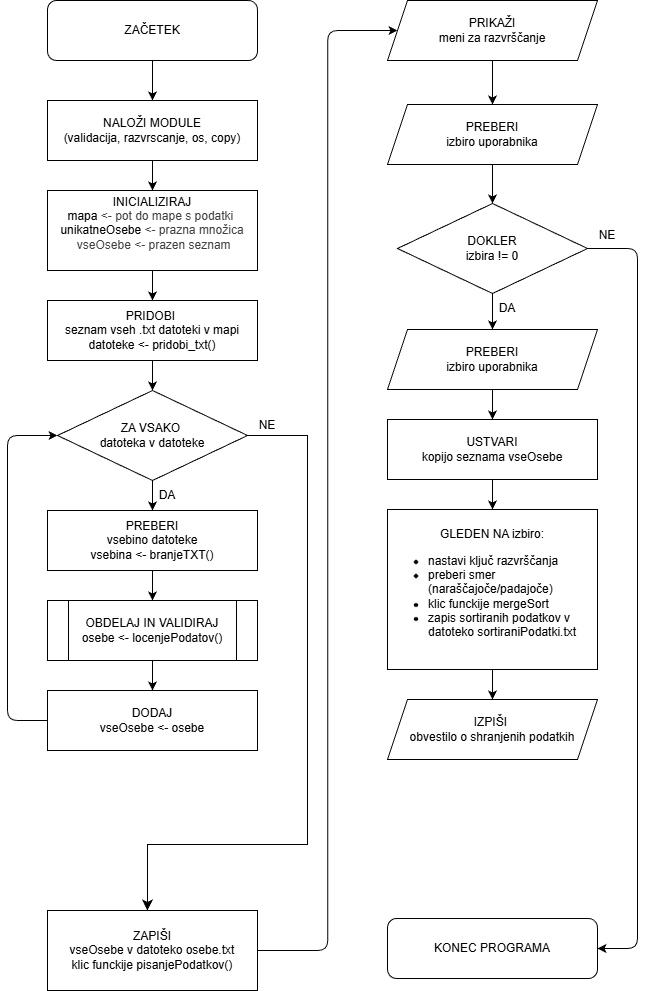

The diagram above was exported from draw.io. Its source (the exported page's mxGraphModel, read from the mxfile embedded in the PNG):
<mxGraphModel dx="1335" dy="742" grid="1" gridSize="10" guides="1" tooltips="1" connect="1" arrows="1" fold="1" page="1" pageScale="1" pageWidth="850" pageHeight="1100" background="#ffffff" math="0" shadow="0" adaptiveColors="auto">
  <root>
    <mxCell id="0" />
    <mxCell id="1" parent="0" />
    <mxCell id="8" style="edgeStyle=none;html=1;exitX=0.5;exitY=1;exitDx=0;exitDy=0;entryX=0.5;entryY=0;entryDx=0;entryDy=0;" edge="1" parent="1" source="2" target="7">
      <mxGeometry relative="1" as="geometry" />
    </mxCell>
    <mxCell id="2" value="ZAČETEK" style="rounded=1;whiteSpace=wrap;html=1;" vertex="1" parent="1">
      <mxGeometry x="60" y="20" width="210" height="60" as="geometry" />
    </mxCell>
    <mxCell id="10" style="edgeStyle=none;html=1;exitX=0.5;exitY=1;exitDx=0;exitDy=0;" edge="1" parent="1" source="7" target="9">
      <mxGeometry relative="1" as="geometry" />
    </mxCell>
    <mxCell id="7" value="&lt;div style=&quot;&quot;&gt;NALOŽI MODULE&lt;/div&gt;&lt;div style=&quot;&quot;&gt;(validacija, razvrscanje, os, copy)&lt;/div&gt;" style="rounded=0;whiteSpace=wrap;html=1;align=center;" vertex="1" parent="1">
      <mxGeometry x="60" y="120" width="210" height="60" as="geometry" />
    </mxCell>
    <mxCell id="13" style="edgeStyle=none;html=1;exitX=0.5;exitY=1;exitDx=0;exitDy=0;entryX=0.5;entryY=0;entryDx=0;entryDy=0;" edge="1" parent="1" source="9" target="11">
      <mxGeometry relative="1" as="geometry" />
    </mxCell>
    <mxCell id="9" value="&lt;div style=&quot;&quot;&gt;INICIALIZIRAJ&lt;/div&gt;&lt;div style=&quot;&quot;&gt;mapa&amp;nbsp;&lt;span style=&quot;color: rgb(63, 63, 63); background-color: transparent;&quot;&gt;&amp;lt;-&lt;/span&gt;&lt;span style=&quot;color: rgb(63, 63, 63); background-color: transparent;&quot;&gt;&amp;nbsp;pot do mape s podatki&amp;nbsp;&lt;/span&gt;&lt;/div&gt;&lt;div style=&quot;&quot;&gt;unikatneOsebe&amp;nbsp;&lt;span style=&quot;color: rgb(63, 63, 63); background-color: transparent;&quot;&gt;&amp;lt;-&lt;/span&gt;&lt;span style=&quot;color: rgb(63, 63, 63); background-color: transparent;&quot;&gt;&amp;nbsp;prazna množica&lt;/span&gt;&lt;/div&gt;&lt;div style=&quot;&quot;&gt;&lt;span style=&quot;color: rgb(63, 63, 63); background-color: transparent;&quot;&gt;&amp;nbsp;&lt;/span&gt;&lt;span style=&quot;color: rgb(63, 63, 63); background-color: transparent;&quot;&gt;vseOsebe&amp;nbsp;&lt;/span&gt;&lt;span style=&quot;color: rgb(63, 63, 63); background-color: transparent;&quot;&gt;&amp;lt;-&lt;/span&gt;&lt;span style=&quot;background-color: transparent; color: rgb(63, 63, 63);&quot;&gt;&amp;nbsp;&lt;/span&gt;&lt;span style=&quot;color: rgb(63, 63, 63); background-color: transparent;&quot;&gt;prazen seznam&lt;/span&gt;&lt;/div&gt;&lt;div style=&quot;&quot;&gt;&lt;br&gt;&lt;/div&gt;" style="rounded=0;whiteSpace=wrap;html=1;align=center;" vertex="1" parent="1">
      <mxGeometry x="60" y="210" width="210" height="80" as="geometry" />
    </mxCell>
    <mxCell id="14" style="edgeStyle=none;html=1;exitX=0.5;exitY=1;exitDx=0;exitDy=0;entryX=0.5;entryY=0;entryDx=0;entryDy=0;" edge="1" parent="1" source="11" target="12">
      <mxGeometry relative="1" as="geometry" />
    </mxCell>
    <mxCell id="11" value="&lt;div style=&quot;&quot;&gt;PRIDOBI&amp;nbsp;&lt;/div&gt;&lt;div style=&quot;&quot;&gt;seznam vseh .txt datoteki v mapi&lt;/div&gt;&lt;div style=&quot;&quot;&gt;datoteke &amp;lt;- pridobi_txt()&lt;/div&gt;" style="rounded=0;whiteSpace=wrap;html=1;align=center;" vertex="1" parent="1">
      <mxGeometry x="60" y="320" width="210" height="60" as="geometry" />
    </mxCell>
    <mxCell id="18" style="edgeStyle=none;html=1;exitX=0.5;exitY=1;exitDx=0;exitDy=0;entryX=0.5;entryY=0;entryDx=0;entryDy=0;" edge="1" parent="1" source="12" target="15">
      <mxGeometry relative="1" as="geometry" />
    </mxCell>
    <mxCell id="12" value="ZA VSAKO&amp;nbsp;&lt;div&gt;datoteka v datoteke&lt;/div&gt;" style="rhombus;whiteSpace=wrap;html=1;" vertex="1" parent="1">
      <mxGeometry x="70" y="410" width="190" height="90" as="geometry" />
    </mxCell>
    <mxCell id="19" style="edgeStyle=none;html=1;exitX=0.5;exitY=1;exitDx=0;exitDy=0;entryX=0.5;entryY=0;entryDx=0;entryDy=0;" edge="1" parent="1" source="15" target="16">
      <mxGeometry relative="1" as="geometry" />
    </mxCell>
    <mxCell id="15" value="&lt;div style=&quot;&quot;&gt;PREBERI&lt;/div&gt;&lt;div style=&quot;&quot;&gt;vsebino datoteke&lt;/div&gt;&lt;div style=&quot;&quot;&gt;vsebina &amp;lt;- branjeTXT()&lt;/div&gt;" style="rounded=0;whiteSpace=wrap;html=1;align=center;" vertex="1" parent="1">
      <mxGeometry x="60" y="530" width="210" height="60" as="geometry" />
    </mxCell>
    <mxCell id="20" style="edgeStyle=none;html=1;exitX=0.5;exitY=1;exitDx=0;exitDy=0;entryX=0.5;entryY=0;entryDx=0;entryDy=0;" edge="1" parent="1" source="16" target="17">
      <mxGeometry relative="1" as="geometry" />
    </mxCell>
    <mxCell id="16" value="OBDELAJ IN VALIDIRAJ&lt;div&gt;osebe &amp;lt;- locenjePodatov()&lt;/div&gt;" style="shape=process;whiteSpace=wrap;html=1;backgroundOutline=1;" vertex="1" parent="1">
      <mxGeometry x="60" y="620" width="210" height="60" as="geometry" />
    </mxCell>
    <mxCell id="54" style="edgeStyle=elbowEdgeStyle;html=1;exitX=0;exitY=0.5;exitDx=0;exitDy=0;entryX=0;entryY=0.5;entryDx=0;entryDy=0;" edge="1" parent="1" source="17" target="12">
      <mxGeometry relative="1" as="geometry">
        <Array as="points">
          <mxPoint x="20" y="600" />
        </Array>
      </mxGeometry>
    </mxCell>
    <mxCell id="17" value="&lt;div style=&quot;&quot;&gt;DODAJ&lt;/div&gt;&lt;div style=&quot;&quot;&gt;vseOsebe &amp;lt;- osebe&lt;/div&gt;" style="rounded=0;whiteSpace=wrap;html=1;align=center;" vertex="1" parent="1">
      <mxGeometry x="60" y="710" width="210" height="60" as="geometry" />
    </mxCell>
    <mxCell id="42" style="edgeStyle=elbowEdgeStyle;html=1;exitX=1;exitY=0.5;exitDx=0;exitDy=0;entryX=0;entryY=0.5;entryDx=0;entryDy=0;" edge="1" parent="1" source="28" target="31">
      <mxGeometry relative="1" as="geometry" />
    </mxCell>
    <mxCell id="28" value="&lt;div style=&quot;&quot;&gt;ZAPIŠI&lt;/div&gt;&lt;div style=&quot;&quot;&gt;vseOsebe v datoteko osebe.txt&lt;/div&gt;&lt;div style=&quot;&quot;&gt;klic funckije&amp;nbsp;pisanjePodatkov()&lt;/div&gt;" style="rounded=0;whiteSpace=wrap;html=1;align=center;" vertex="1" parent="1">
      <mxGeometry x="60" y="930" width="210" height="80" as="geometry" />
    </mxCell>
    <mxCell id="AxcOekMGdg52KFgWocw7-77" style="edgeStyle=elbowEdgeStyle;elbow=vertical;html=1;exitX=0.5;exitY=1;exitDx=0;exitDy=0;entryX=0.5;entryY=0;entryDx=0;entryDy=0;" edge="1" parent="1" source="31" target="AxcOekMGdg52KFgWocw7-76">
      <mxGeometry relative="1" as="geometry" />
    </mxCell>
    <mxCell id="31" value="PRIKAŽI&lt;div&gt;meni za&amp;nbsp;razvrščanje&lt;/div&gt;" style="shape=parallelogram;perimeter=parallelogramPerimeter;whiteSpace=wrap;html=1;fixedSize=1;" vertex="1" parent="1">
      <mxGeometry x="400" y="20" width="210" height="60" as="geometry" />
    </mxCell>
    <mxCell id="61" style="edgeStyle=elbowEdgeStyle;html=1;exitX=1;exitY=0.5;exitDx=0;exitDy=0;entryX=1;entryY=0.5;entryDx=0;entryDy=0;" edge="1" parent="1" source="32" target="52">
      <mxGeometry relative="1" as="geometry">
        <Array as="points">
          <mxPoint x="650" y="510" />
        </Array>
      </mxGeometry>
    </mxCell>
    <mxCell id="AxcOekMGdg52KFgWocw7-81" style="edgeStyle=elbowEdgeStyle;elbow=vertical;html=1;exitX=0.5;exitY=1;exitDx=0;exitDy=0;entryX=0.5;entryY=0;entryDx=0;entryDy=0;" edge="1" parent="1" source="32" target="33">
      <mxGeometry relative="1" as="geometry" />
    </mxCell>
    <mxCell id="32" value="DOKLER&lt;div&gt;izbira != 0&lt;/div&gt;" style="rhombus;whiteSpace=wrap;html=1;" vertex="1" parent="1">
      <mxGeometry x="410" y="223" width="190" height="90" as="geometry" />
    </mxCell>
    <mxCell id="39" style="edgeStyle=elbowEdgeStyle;html=1;exitX=0.5;exitY=1;exitDx=0;exitDy=0;entryX=0.5;entryY=0;entryDx=0;entryDy=0;" edge="1" parent="1" source="33" target="34">
      <mxGeometry relative="1" as="geometry" />
    </mxCell>
    <mxCell id="33" value="PREBERI&lt;div&gt;izbiro uporabnika&lt;/div&gt;" style="shape=parallelogram;perimeter=parallelogramPerimeter;whiteSpace=wrap;html=1;fixedSize=1;" vertex="1" parent="1">
      <mxGeometry x="400" y="349" width="210" height="60" as="geometry" />
    </mxCell>
    <mxCell id="40" style="edgeStyle=elbowEdgeStyle;html=1;exitX=0.5;exitY=1;exitDx=0;exitDy=0;entryX=0.5;entryY=0;entryDx=0;entryDy=0;" edge="1" parent="1" source="34" target="35">
      <mxGeometry relative="1" as="geometry" />
    </mxCell>
    <mxCell id="34" value="&lt;div style=&quot;&quot;&gt;USTVARI&lt;/div&gt;&lt;div style=&quot;&quot;&gt;kopijo seznama vseOsebe&lt;/div&gt;" style="rounded=0;whiteSpace=wrap;html=1;align=center;" vertex="1" parent="1">
      <mxGeometry x="400" y="439" width="210" height="60" as="geometry" />
    </mxCell>
    <mxCell id="41" style="edgeStyle=elbowEdgeStyle;html=1;exitX=0.5;exitY=1;exitDx=0;exitDy=0;entryX=0.5;entryY=0;entryDx=0;entryDy=0;" edge="1" parent="1" source="35" target="38">
      <mxGeometry relative="1" as="geometry" />
    </mxCell>
    <mxCell id="35" value="&lt;div style=&quot;&quot;&gt;GLEDEN NA izbiro:&lt;/div&gt;&lt;div style=&quot;&quot;&gt;&lt;ul&gt;&lt;li style=&quot;text-align: left;&quot;&gt;nastavi ključ razvrščanja&lt;/li&gt;&lt;li style=&quot;text-align: left;&quot;&gt;preberi smer (naraščajoče/padajoče)&lt;/li&gt;&lt;li style=&quot;text-align: left;&quot;&gt;klic funckije mergeSort&lt;/li&gt;&lt;li style=&quot;text-align: left;&quot;&gt;zapis sortiranih podatkov v datoteko&amp;nbsp;sortiraniPodatki.txt&lt;/li&gt;&lt;/ul&gt;&lt;/div&gt;" style="rounded=0;whiteSpace=wrap;html=1;align=center;" vertex="1" parent="1">
      <mxGeometry x="400" y="529" width="210" height="160" as="geometry" />
    </mxCell>
    <mxCell id="38" value="IZPIŠI&amp;nbsp;&lt;div&gt;obvestilo o shranjenih podatkih&lt;/div&gt;" style="shape=parallelogram;perimeter=parallelogramPerimeter;whiteSpace=wrap;html=1;fixedSize=1;" vertex="1" parent="1">
      <mxGeometry x="400" y="719" width="210" height="60" as="geometry" />
    </mxCell>
    <mxCell id="48" value="DA" style="text;html=1;align=center;verticalAlign=middle;whiteSpace=wrap;rounded=0;" vertex="1" parent="1">
      <mxGeometry x="490" y="313" width="60" height="30" as="geometry" />
    </mxCell>
    <mxCell id="49" value="NE" style="text;html=1;align=center;verticalAlign=middle;whiteSpace=wrap;rounded=0;" vertex="1" parent="1">
      <mxGeometry x="590" y="240" width="60" height="30" as="geometry" />
    </mxCell>
    <mxCell id="52" value="KONEC PROGRAMA" style="rounded=1;whiteSpace=wrap;html=1;" vertex="1" parent="1">
      <mxGeometry x="400" y="938" width="210" height="60" as="geometry" />
    </mxCell>
    <mxCell id="74" value="" style="edgeStyle=segmentEdgeStyle;endArrow=classic;html=1;curved=0;rounded=0;endSize=8;startSize=8;elbow=vertical;entryX=0.476;entryY=0;entryDx=0;entryDy=0;entryPerimeter=0;" edge="1" parent="1" target="28">
      <mxGeometry width="50" height="50" relative="1" as="geometry">
        <mxPoint x="258" y="455" as="sourcePoint" />
        <mxPoint x="152" y="920" as="targetPoint" />
        <Array as="points">
          <mxPoint x="320" y="455" />
          <mxPoint x="320" y="864" />
          <mxPoint x="160" y="864" />
        </Array>
      </mxGeometry>
    </mxCell>
    <mxCell id="75" value="DA" style="text;html=1;align=center;verticalAlign=middle;whiteSpace=wrap;rounded=0;" vertex="1" parent="1">
      <mxGeometry x="150" y="500" width="60" height="30" as="geometry" />
    </mxCell>
    <mxCell id="76" value="NE" style="text;html=1;align=center;verticalAlign=middle;whiteSpace=wrap;rounded=0;" vertex="1" parent="1">
      <mxGeometry x="250" y="430" width="60" height="30" as="geometry" />
    </mxCell>
    <mxCell id="AxcOekMGdg52KFgWocw7-79" style="edgeStyle=elbowEdgeStyle;elbow=vertical;html=1;exitX=0.5;exitY=1;exitDx=0;exitDy=0;entryX=0.5;entryY=0;entryDx=0;entryDy=0;" edge="1" parent="1" source="AxcOekMGdg52KFgWocw7-76" target="32">
      <mxGeometry relative="1" as="geometry" />
    </mxCell>
    <mxCell id="AxcOekMGdg52KFgWocw7-76" value="PREBERI&lt;div&gt;izbiro uporabnika&lt;/div&gt;" style="shape=parallelogram;perimeter=parallelogramPerimeter;whiteSpace=wrap;html=1;fixedSize=1;" vertex="1" parent="1">
      <mxGeometry x="400" y="124" width="210" height="60" as="geometry" />
    </mxCell>
  </root>
</mxGraphModel>